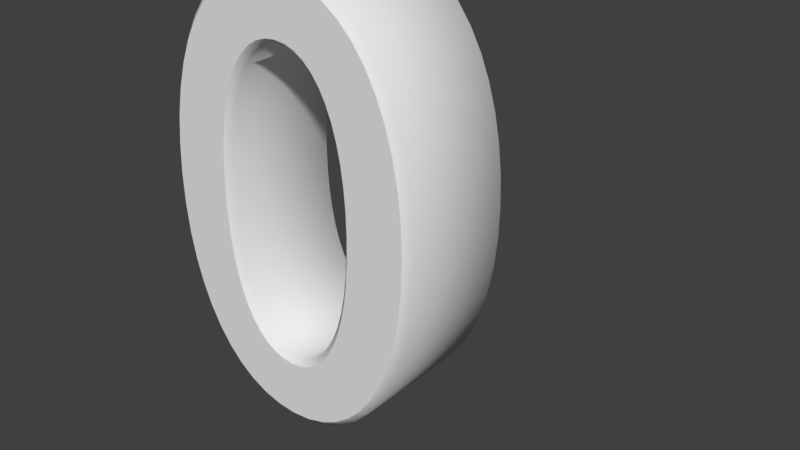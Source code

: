 # Source: 0.blend  (saved by Blender 2.79.0; exported with 4.5.12 LTS)
import bpy
from mathutils import Matrix  # noqa: F401  (used for matrix-valued properties, if any)

bpy.ops.wm.read_factory_settings(use_empty=True)
scene = bpy.context.scene
scene.name = 'Scene'

# ---- collections
col_collection_1 = bpy.data.collections.new('Collection 1'); scene.collection.children.link(col_collection_1)

# ---- world
world_world = bpy.data.worlds.new('World'); scene.world = world_world
world_world.color = (0.05088, 0.05088, 0.05088)
world_world.use_sun_shadow = False
world_world.sun_shadow_jitter_overblur = 0.0
world_world.cycles.sampling_method = 'MANUAL'

# ---- curves / text
txt_5_002 = bpy.data.curves.new('5.002', 'FONT')
txt_5_002.dimensions = '2D'
txt_5_002.body = '0'
txt_5_002.use_path_clamp = True
txt_5_002.bevel_resolution = 0
txt_5_002.extrude = 1.0
txt_5_002.bevel_depth = 0.1
txt_5_002.size = 10.0
txt_5_002.space_character = 0.7

# ---- objects
ob_text = bpy.data.objects.new('Text', txt_5_002)

# ---- transforms, parenting, visibility, modifiers, constraints
ob_text.location = (-9.522, -10.64, 2.414)
ob_text.rotation_euler = (1.571, -0.0, 0.0)
ob_text.scale = (1.722, 1.722, 1.722)
ob_text.lineart.crease_threshold = 0.0

# ---- collection membership
col_collection_1.objects.link(ob_text)

# ---- scene / render settings (as saved in the file)
scene.frame_start = 1; scene.frame_end = 250; scene.frame_set(1)
scene.render.engine = 'BLENDER_EEVEE_NEXT'
scene.render.resolution_percentage = 50
scene.render.dither_intensity = 0.0
scene.cycles.use_denoising = False
scene.cycles.samples = 128
scene.cycles.sampling_pattern = 'TABULATED_SOBOL'
scene.cycles.use_adaptive_sampling = False
scene.cycles.use_light_tree = False
scene.cycles.blur_glossy = 0.0
scene.cycles.sample_clamp_indirect = 0.0
scene.view_settings.view_transform = 'Standard'
bpy.context.view_layer.update()

# ---- added for rendering (the .blend has no active camera and no usable light): camera, sun
cam_auto = bpy.data.cameras.new('AutoCamera')
cam_auto.lens = 50.0
cam_auto.sensor_width = 36.0
cam_auto.clip_end = 1000.0
ob_auto_camera = bpy.data.objects.new('AutoCamera', cam_auto)
scene.collection.objects.link(ob_auto_camera)
ob_auto_camera.location = (12.65, -29.4959, 20.4958)
ob_auto_camera.rotation_euler = (1.09748, -7.21219e-08, 0.694738)
scene.camera = ob_auto_camera
light_auto_sun = bpy.data.lights.new('AutoSun', 'SUN')
light_auto_sun.energy = 3.0
light_auto_sun.angle = 0.0523599
ob_auto_sun = bpy.data.objects.new('AutoSun', light_auto_sun)
scene.collection.objects.link(ob_auto_sun)
ob_auto_sun.rotation_euler = (0.872665, 0.174533, 0.523599)
bpy.context.view_layer.update()
